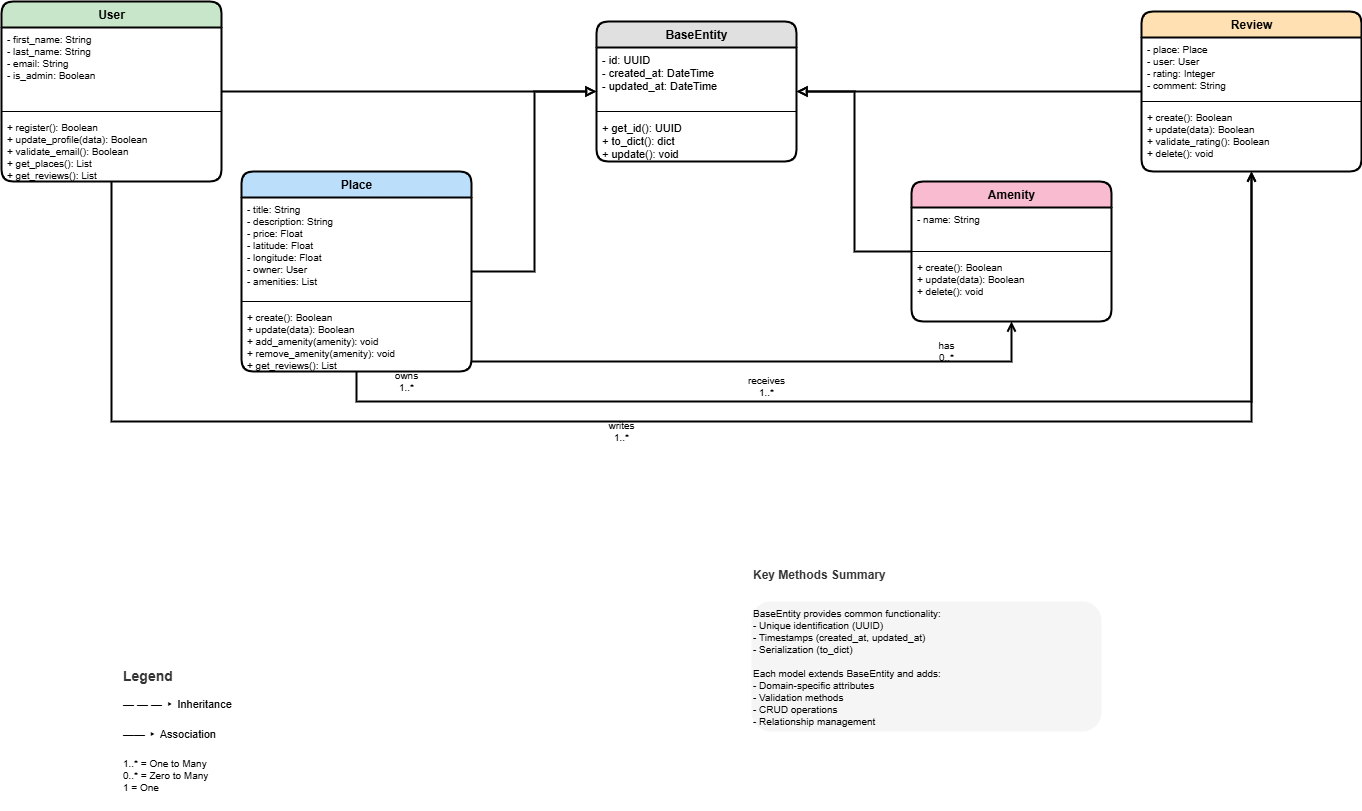

The diagram above was exported from draw.io. Its source (the exported page's mxGraphModel, read from the mxfile embedded in the PNG):
<mxGraphModel dx="2578" dy="1615" grid="0" gridSize="10" guides="1" tooltips="1" connect="1" arrows="1" fold="1" page="1" pageScale="1" pageWidth="1600" pageHeight="1200" background="none" math="0" shadow="1">
  <root>
    <mxCell id="0" />
    <mxCell id="1" parent="0" />
    <mxCell id="baseentity" value="BaseEntity" style="swimlane;fontStyle=1;align=center;verticalAlign=top;childLayout=stackLayout;horizontal=1;startSize=26;horizontalStack=0;resizeParent=1;resizeParentMax=0;resizeLast=0;collapsible=1;marginBottom=0;html=1;rounded=1;fillColor=#e0e0e0;strokeWidth=2;" parent="1" vertex="1">
      <mxGeometry x="575" y="10" width="200" height="140" as="geometry" />
    </mxCell>
    <mxCell id="be-attr" value="- id: UUID&#10;- created_at: DateTime&#10;- updated_at: DateTime" style="text;strokeColor=none;fillColor=none;align=left;verticalAlign=top;spacingLeft=4;spacingRight=4;overflow=hidden;rotatable=0;points=[[0,0.5],[1,0.5]];portConstraint=eastwest;whiteSpace=wrap;html=1;fontSize=11;" parent="baseentity" vertex="1">
      <mxGeometry y="26" width="200" height="60" as="geometry" />
    </mxCell>
    <mxCell id="be-sep" value="" style="line;strokeWidth=1;fillColor=none;align=left;verticalAlign=middle;spacingTop=-1;spacingLeft=3;spacingRight=3;rotatable=0;labelPosition=right;points=[];portConstraint=eastwest;strokeColor=inherit;" parent="baseentity" vertex="1">
      <mxGeometry y="86" width="200" height="8" as="geometry" />
    </mxCell>
    <mxCell id="be-method" value="+ get_id(): UUID&#10;+ to_dict(): dict&#10;+ update(): void" style="text;strokeColor=none;fillColor=none;align=left;verticalAlign=top;spacingLeft=4;spacingRight=4;overflow=hidden;rotatable=0;points=[[0,0.5],[1,0.5]];portConstraint=eastwest;whiteSpace=wrap;html=1;fontSize=11;" parent="baseentity" vertex="1">
      <mxGeometry y="94" width="200" height="46" as="geometry" />
    </mxCell>
    <mxCell id="user" value="User" style="swimlane;fontStyle=1;align=center;verticalAlign=top;childLayout=stackLayout;horizontal=1;startSize=26;horizontalStack=0;resizeParent=1;resizeParentMax=0;resizeLast=0;collapsible=1;marginBottom=0;html=1;rounded=1;fillColor=#c8e6c9;strokeWidth=2;" parent="1" vertex="1">
      <mxGeometry x="-20" y="-10" width="220" height="180" as="geometry" />
    </mxCell>
    <mxCell id="user-attr" value="- first_name: String&lt;br&gt;- last_name: String&lt;br&gt;- email: String&lt;br&gt;- is_admin: Boolean" style="text;strokeColor=none;fillColor=none;align=left;verticalAlign=top;spacingLeft=4;spacingRight=4;overflow=hidden;rotatable=0;points=[[0,0.5],[1,0.5]];portConstraint=eastwest;whiteSpace=wrap;html=1;fontSize=10;" parent="user" vertex="1">
      <mxGeometry y="26" width="220" height="80" as="geometry" />
    </mxCell>
    <mxCell id="user-sep" value="" style="line;strokeWidth=1;fillColor=none;align=left;verticalAlign=middle;spacingTop=-1;spacingLeft=3;spacingRight=3;rotatable=0;labelPosition=right;points=[];portConstraint=eastwest;strokeColor=inherit;" parent="user" vertex="1">
      <mxGeometry y="106" width="220" height="8" as="geometry" />
    </mxCell>
    <mxCell id="user-method" value="+ register(): Boolean&#10;+ update_profile(data): Boolean&#10;+ validate_email(): Boolean&#10;+ get_places(): List&#10;+ get_reviews(): List" style="text;strokeColor=none;fillColor=none;align=left;verticalAlign=top;spacingLeft=4;spacingRight=4;overflow=hidden;rotatable=0;points=[[0,0.5],[1,0.5]];portConstraint=eastwest;whiteSpace=wrap;html=1;fontSize=10;" parent="user" vertex="1">
      <mxGeometry y="114" width="220" height="66" as="geometry" />
    </mxCell>
    <mxCell id="place" value="Place" style="swimlane;fontStyle=1;align=center;verticalAlign=top;childLayout=stackLayout;horizontal=1;startSize=26;horizontalStack=0;resizeParent=1;resizeParentMax=0;resizeLast=0;collapsible=1;marginBottom=0;html=1;rounded=1;fillColor=#bbdefb;strokeWidth=2;" parent="1" vertex="1">
      <mxGeometry x="220" y="160" width="230" height="200" as="geometry" />
    </mxCell>
    <mxCell id="place-attr" value="- title: String&#10;- description: String&#10;- price: Float&#10;- latitude: Float&#10;- longitude: Float&#10;- owner: User&#10;- amenities: List" style="text;strokeColor=none;fillColor=none;align=left;verticalAlign=top;spacingLeft=4;spacingRight=4;overflow=hidden;rotatable=0;points=[[0,0.5],[1,0.5]];portConstraint=eastwest;whiteSpace=wrap;html=1;fontSize=10;" parent="place" vertex="1">
      <mxGeometry y="26" width="230" height="100" as="geometry" />
    </mxCell>
    <mxCell id="place-sep" value="" style="line;strokeWidth=1;fillColor=none;align=left;verticalAlign=middle;spacingTop=-1;spacingLeft=3;spacingRight=3;rotatable=0;labelPosition=right;points=[];portConstraint=eastwest;strokeColor=inherit;" parent="place" vertex="1">
      <mxGeometry y="126" width="230" height="8" as="geometry" />
    </mxCell>
    <mxCell id="place-method" value="+ create(): Boolean&#10;+ update(data): Boolean&#10;+ add_amenity(amenity): void&#10;+ remove_amenity(amenity): void&#10;+ get_reviews(): List" style="text;strokeColor=none;fillColor=none;align=left;verticalAlign=top;spacingLeft=4;spacingRight=4;overflow=hidden;rotatable=0;points=[[0,0.5],[1,0.5]];portConstraint=eastwest;whiteSpace=wrap;html=1;fontSize=10;" parent="place" vertex="1">
      <mxGeometry y="134" width="230" height="66" as="geometry" />
    </mxCell>
    <mxCell id="review" value="Review" style="swimlane;fontStyle=1;align=center;verticalAlign=top;childLayout=stackLayout;horizontal=1;startSize=26;horizontalStack=0;resizeParent=1;resizeParentMax=0;resizeLast=0;collapsible=1;marginBottom=0;html=1;rounded=1;fillColor=#ffe0b2;strokeWidth=2;" parent="1" vertex="1">
      <mxGeometry x="1120" width="220" height="160" as="geometry" />
    </mxCell>
    <mxCell id="review-attr" value="- place: Place&#10;- user: User&#10;- rating: Integer&#10;- comment: String" style="text;strokeColor=none;fillColor=none;align=left;verticalAlign=top;spacingLeft=4;spacingRight=4;overflow=hidden;rotatable=0;points=[[0,0.5],[1,0.5]];portConstraint=eastwest;whiteSpace=wrap;html=1;fontSize=10;" parent="review" vertex="1">
      <mxGeometry y="26" width="220" height="60" as="geometry" />
    </mxCell>
    <mxCell id="review-sep" value="" style="line;strokeWidth=1;fillColor=none;align=left;verticalAlign=middle;spacingTop=-1;spacingLeft=3;spacingRight=3;rotatable=0;labelPosition=right;points=[];portConstraint=eastwest;strokeColor=inherit;" parent="review" vertex="1">
      <mxGeometry y="86" width="220" height="8" as="geometry" />
    </mxCell>
    <mxCell id="review-method" value="+ create(): Boolean&#10;+ update(data): Boolean&#10;+ validate_rating(): Boolean&#10;+ delete(): void" style="text;strokeColor=none;fillColor=none;align=left;verticalAlign=top;spacingLeft=4;spacingRight=4;overflow=hidden;rotatable=0;points=[[0,0.5],[1,0.5]];portConstraint=eastwest;whiteSpace=wrap;html=1;fontSize=10;" parent="review" vertex="1">
      <mxGeometry y="94" width="220" height="66" as="geometry" />
    </mxCell>
    <mxCell id="amenity" value="Amenity" style="swimlane;fontStyle=1;align=center;verticalAlign=top;childLayout=stackLayout;horizontal=1;startSize=26;horizontalStack=0;resizeParent=1;resizeParentMax=0;resizeLast=0;collapsible=1;marginBottom=0;html=1;rounded=1;fillColor=#f8bbd0;strokeWidth=2;" parent="1" vertex="1">
      <mxGeometry x="890" y="170" width="200" height="140" as="geometry" />
    </mxCell>
    <mxCell id="amenity-attr" value="- name: String" style="text;strokeColor=none;fillColor=none;align=left;verticalAlign=top;spacingLeft=4;spacingRight=4;overflow=hidden;rotatable=0;points=[[0,0.5],[1,0.5]];portConstraint=eastwest;whiteSpace=wrap;html=1;fontSize=10;" parent="amenity" vertex="1">
      <mxGeometry y="26" width="200" height="40" as="geometry" />
    </mxCell>
    <mxCell id="amenity-sep" value="" style="line;strokeWidth=1;fillColor=none;align=left;verticalAlign=middle;spacingTop=-1;spacingLeft=3;spacingRight=3;rotatable=0;labelPosition=right;points=[];portConstraint=eastwest;strokeColor=inherit;" parent="amenity" vertex="1">
      <mxGeometry y="66" width="200" height="8" as="geometry" />
    </mxCell>
    <mxCell id="amenity-method" value="+ create(): Boolean&#10;+ update(data): Boolean&#10;+ delete(): void" style="text;strokeColor=none;fillColor=none;align=left;verticalAlign=top;spacingLeft=4;spacingRight=4;overflow=hidden;rotatable=0;points=[[0,0.5],[1,0.5]];portConstraint=eastwest;whiteSpace=wrap;html=1;fontSize=10;" parent="amenity" vertex="1">
      <mxGeometry y="74" width="200" height="66" as="geometry" />
    </mxCell>
    <mxCell id="inheritance-user" style="edgeStyle=elbowEdgeStyle;rounded=0;orthogonalLoop=1;jettySize=auto;html=1;dashed=0;dashPattern=1 4;strokeWidth=2;endArrow=block;endFill=0;startArrow=none;startFill=0;" parent="1" source="user" target="baseentity" edge="1">
      <mxGeometry relative="1" as="geometry" />
    </mxCell>
    <mxCell id="inheritance-place" style="edgeStyle=elbowEdgeStyle;rounded=0;orthogonalLoop=1;jettySize=auto;html=1;dashed=0;dashPattern=1 4;strokeWidth=2;endArrow=block;endFill=0;startArrow=none;startFill=0;" parent="1" source="place" target="baseentity" edge="1">
      <mxGeometry relative="1" as="geometry" />
    </mxCell>
    <mxCell id="inheritance-review" style="edgeStyle=elbowEdgeStyle;rounded=0;orthogonalLoop=1;jettySize=auto;html=1;dashed=0;dashPattern=1 4;strokeWidth=2;endArrow=block;endFill=0;startArrow=none;startFill=0;" parent="1" source="review" target="baseentity" edge="1">
      <mxGeometry relative="1" as="geometry" />
    </mxCell>
    <mxCell id="inheritance-amenity" style="edgeStyle=elbowEdgeStyle;rounded=0;orthogonalLoop=1;jettySize=auto;html=1;dashed=0;dashPattern=1 4;strokeWidth=2;endArrow=block;endFill=0;startArrow=none;startFill=0;" parent="1" source="amenity" target="baseentity" edge="1">
      <mxGeometry relative="1" as="geometry" />
    </mxCell>
    <mxCell id="label-user-place" value="owns&#10;1..*" style="text;html=1;align=center;verticalAlign=middle;resizable=0;points=[];autosize=1;strokeColor=none;fillColor=none;fontSize=10;" parent="1" vertex="1">
      <mxGeometry x="360" y="355" width="50" height="30" as="geometry" />
    </mxCell>
    <mxCell id="assoc-user-review" style="edgeStyle=orthogonalEdgeStyle;rounded=0;orthogonalLoop=1;jettySize=auto;html=1;strokeWidth=2;endArrow=open;endFill=0;startArrow=none;startFill=0;" parent="1" source="user" target="review" edge="1">
      <mxGeometry relative="1" as="geometry">
        <Array as="points">
          <mxPoint x="320" y="410" />
          <mxPoint x="850" y="410" />
        </Array>
      </mxGeometry>
    </mxCell>
    <mxCell id="label-user-review" value="writes&#10;1..*" style="text;html=1;align=center;verticalAlign=middle;resizable=0;points=[];autosize=1;strokeColor=none;fillColor=none;fontSize=10;" parent="1" vertex="1">
      <mxGeometry x="575" y="405" width="50" height="30" as="geometry" />
    </mxCell>
    <mxCell id="assoc-place-review" style="edgeStyle=orthogonalEdgeStyle;rounded=0;orthogonalLoop=1;jettySize=auto;html=1;strokeWidth=2;endArrow=open;endFill=0;startArrow=none;startFill=0;" parent="1" source="place" target="review" edge="1">
      <mxGeometry relative="1" as="geometry">
        <Array as="points">
          <mxPoint x="680" y="390" />
          <mxPoint x="780" y="390" />
        </Array>
      </mxGeometry>
    </mxCell>
    <mxCell id="label-place-review" value="receives&#10;1..*" style="text;html=1;align=center;verticalAlign=middle;resizable=0;points=[];autosize=1;strokeColor=none;fillColor=none;fontSize=10;" parent="1" vertex="1">
      <mxGeometry x="715" y="360" width="60" height="30" as="geometry" />
    </mxCell>
    <mxCell id="assoc-place-amenity" style="edgeStyle=orthogonalEdgeStyle;rounded=0;orthogonalLoop=1;jettySize=auto;html=1;strokeWidth=2;endArrow=open;endFill=0;startArrow=none;startFill=0;" parent="1" source="place" target="amenity" edge="1">
      <mxGeometry relative="1" as="geometry">
        <Array as="points">
          <mxPoint x="680" y="350" />
          <mxPoint x="1150" y="350" />
        </Array>
      </mxGeometry>
    </mxCell>
    <mxCell id="label-place-amenity" value="has&#10;0..*" style="text;html=1;align=center;verticalAlign=middle;resizable=0;points=[];autosize=1;strokeColor=none;fillColor=none;fontSize=10;" parent="1" vertex="1">
      <mxGeometry x="900" y="325" width="50" height="30" as="geometry" />
    </mxCell>
    <mxCell id="legend-title" value="Legend" style="text;html=1;align=left;verticalAlign=top;fontSize=14;fontStyle=1;fontColor=#333;" parent="1" vertex="1">
      <mxGeometry x="100" y="650" width="100" height="30" as="geometry" />
    </mxCell>
    <mxCell id="legend-inherit" value="— — — ▸  Inheritance" style="text;html=1;align=left;verticalAlign=top;fontSize=11;" parent="1" vertex="1">
      <mxGeometry x="100" y="680" width="150" height="25" as="geometry" />
    </mxCell>
    <mxCell id="legend-assoc" value="—— ▸  Association" style="text;html=1;align=left;verticalAlign=top;fontSize=11;" parent="1" vertex="1">
      <mxGeometry x="100" y="710" width="150" height="25" as="geometry" />
    </mxCell>
    <mxCell id="legend-cardinality" value="1..*  = One to Many&#10;0..*  = Zero to Many&#10;1     = One" style="text;html=1;align=left;verticalAlign=top;fontSize=10;" parent="1" vertex="1">
      <mxGeometry x="100" y="740" width="200" height="60" as="geometry" />
    </mxCell>
    <mxCell id="details-title" value="Key Methods Summary" style="text;html=1;align=left;verticalAlign=top;fontSize=12;fontStyle=1;fontColor=#333;" parent="1" vertex="1">
      <mxGeometry x="730" y="550" width="200" height="30" as="geometry" />
    </mxCell>
    <mxCell id="details" value="BaseEntity provides common functionality:&#10;- Unique identification (UUID)&#10;- Timestamps (created_at, updated_at)&#10;- Serialization (to_dict)&#10;&#10;Each model extends BaseEntity and adds:&#10;- Domain-specific attributes&#10;- Validation methods&#10;- CRUD operations&#10;- Relationship management" style="text;html=1;align=left;verticalAlign=top;fontSize=10;fillColor=#f5f5f5;strokeWidth=1;rounded=1;padding=10;" parent="1" vertex="1">
      <mxGeometry x="730" y="590" width="350" height="130" as="geometry" />
    </mxCell>
  </root>
</mxGraphModel>